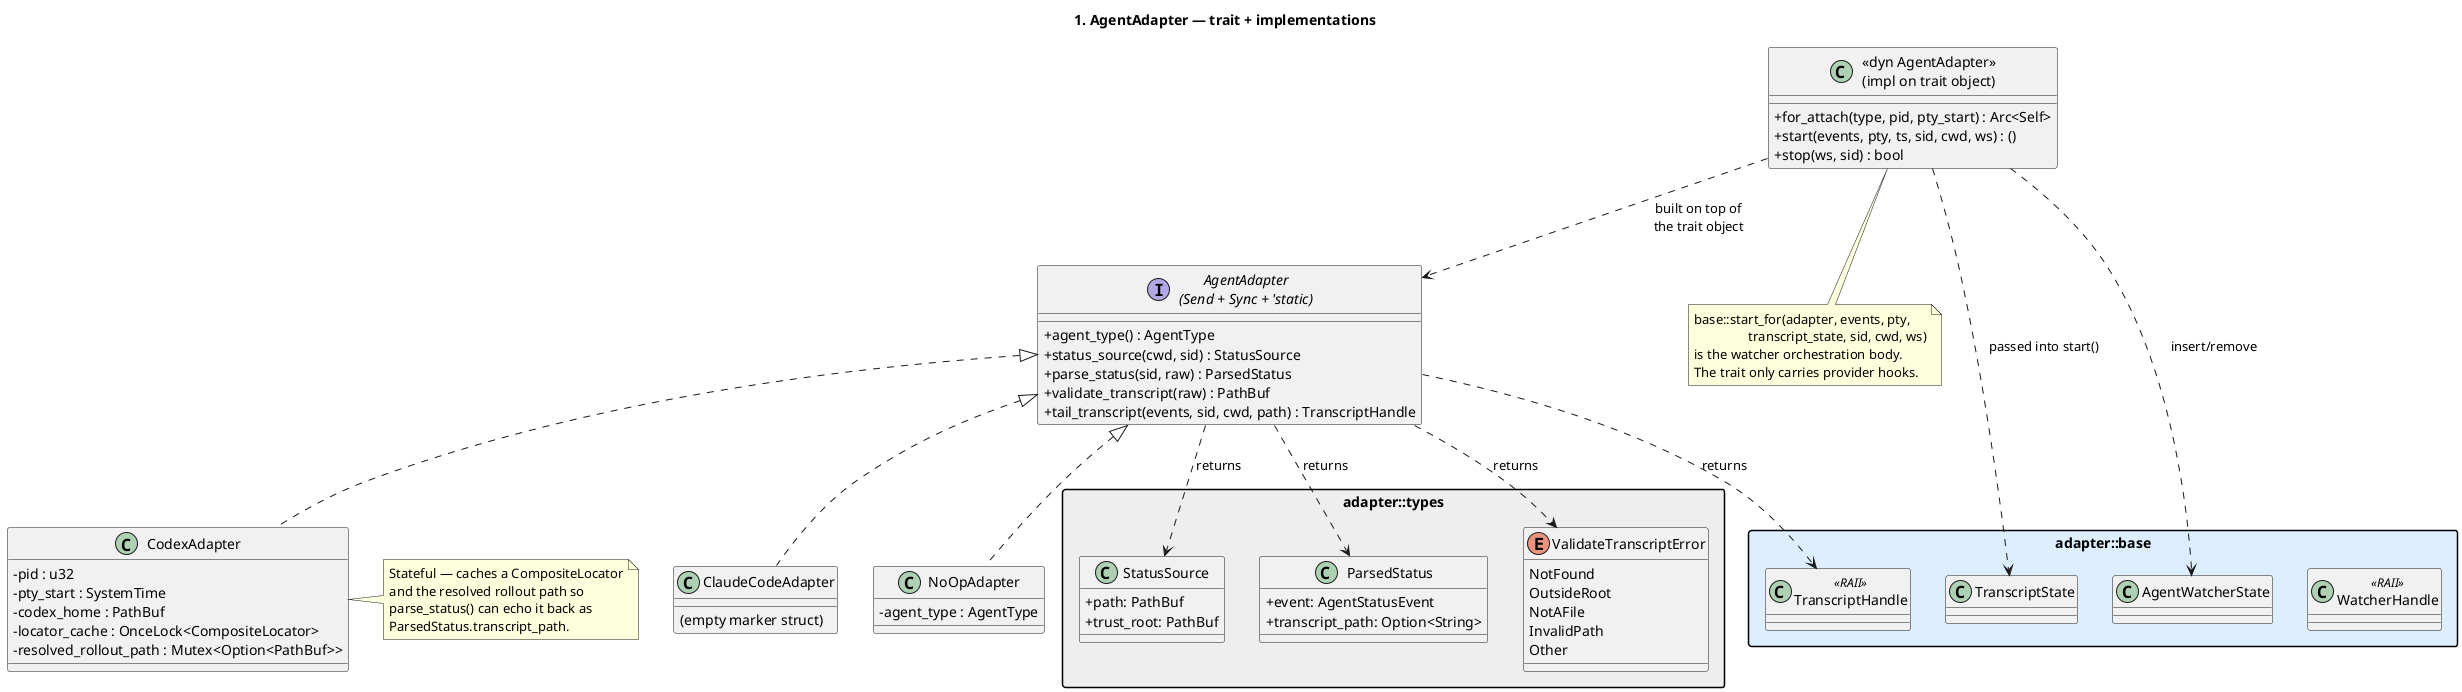

The diagram above was rendered by PlantUML. Its source (embedded in the PNG):
@startuml
title 1. AgentAdapter — trait + implementations

skinparam classAttributeIconSize 0
skinparam packageStyle rectangle

package "adapter::types" #EEE {
  class StatusSource {
    +path: PathBuf
    +trust_root: PathBuf
  }
  class ParsedStatus {
    +event: AgentStatusEvent
    +transcript_path: Option<String>
  }
  enum ValidateTranscriptError {
    NotFound
    OutsideRoot
    NotAFile
    InvalidPath
    Other
  }
}

package "adapter::base" #DEF {
  class TranscriptHandle <<RAII>>
  class TranscriptState
  class AgentWatcherState
  class WatcherHandle <<RAII>>
}

interface "AgentAdapter\n(Send + Sync + 'static)" as AA {
  +agent_type() : AgentType
  +status_source(cwd, sid) : StatusSource
  +parse_status(sid, raw) : ParsedStatus
  +validate_transcript(raw) : PathBuf
  +tail_transcript(events, sid, cwd, path) : TranscriptHandle
}

class "<<dyn AgentAdapter>>\n(impl on trait object)" as DYN {
  +for_attach(type, pid, pty_start) : Arc<Self>
  +start(events, pty, ts, sid, cwd, ws) : ()
  +stop(ws, sid) : bool
}

class ClaudeCodeAdapter {
  (empty marker struct)
}
class CodexAdapter {
  -pid : u32
  -pty_start : SystemTime
  -codex_home : PathBuf
  -locator_cache : OnceLock<CompositeLocator>
  -resolved_rollout_path : Mutex<Option<PathBuf>>
}
class NoOpAdapter {
  -agent_type : AgentType
}

AA <|.. ClaudeCodeAdapter
AA <|.. CodexAdapter
AA <|.. NoOpAdapter

DYN ..> AA : built on top of\nthe trait object

AA ..> StatusSource : returns
AA ..> ParsedStatus : returns
AA ..> ValidateTranscriptError : returns
AA ..> TranscriptHandle : returns

DYN ..> AgentWatcherState : insert/remove
DYN ..> TranscriptState : passed into start()

note bottom of DYN
  base::start_for(adapter, events, pty,
                  transcript_state, sid, cwd, ws)
  is the watcher orchestration body.
  The trait only carries provider hooks.
end note

note right of CodexAdapter
  Stateful — caches a CompositeLocator
  and the resolved rollout path so
  parse_status() can echo it back as
  ParsedStatus.transcript_path.
end note

@enduml